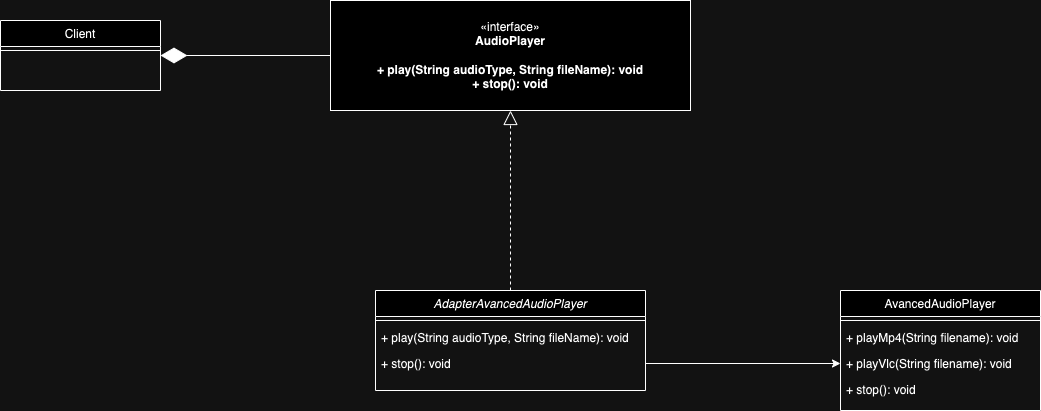

The diagram above was exported from draw.io. Its source (the exported page's mxGraphModel, read from the mxfile embedded in the PNG):
<mxGraphModel dx="2668" dy="1159" grid="1" gridSize="10" guides="1" tooltips="1" connect="1" arrows="1" fold="1" page="1" pageScale="1" pageWidth="827" pageHeight="1169" math="0" shadow="0">
  <root>
    <mxCell id="WIyWlLk6GJQsqaUBKTNV-0" />
    <mxCell id="WIyWlLk6GJQsqaUBKTNV-1" parent="WIyWlLk6GJQsqaUBKTNV-0" />
    <mxCell id="zkfFHV4jXpPFQw0GAbJ--0" value="AdapterAvancedAudioPlayer" style="swimlane;fontStyle=2;align=center;verticalAlign=top;childLayout=stackLayout;horizontal=1;startSize=26;horizontalStack=0;resizeParent=1;resizeLast=0;collapsible=1;marginBottom=0;rounded=0;shadow=0;strokeWidth=1;" parent="WIyWlLk6GJQsqaUBKTNV-1" vertex="1">
      <mxGeometry x="-225" y="960" width="270" height="100" as="geometry">
        <mxRectangle x="230" y="140" width="160" height="26" as="alternateBounds" />
      </mxGeometry>
    </mxCell>
    <mxCell id="zkfFHV4jXpPFQw0GAbJ--4" value="" style="line;html=1;strokeWidth=1;align=left;verticalAlign=middle;spacingTop=-1;spacingLeft=3;spacingRight=3;rotatable=0;labelPosition=right;points=[];portConstraint=eastwest;" parent="zkfFHV4jXpPFQw0GAbJ--0" vertex="1">
      <mxGeometry y="26" width="270" height="8" as="geometry" />
    </mxCell>
    <mxCell id="zkfFHV4jXpPFQw0GAbJ--5" value="+ play(String audioType, String fileName): void&#10;" style="text;align=left;verticalAlign=top;spacingLeft=4;spacingRight=4;overflow=hidden;rotatable=0;points=[[0,0.5],[1,0.5]];portConstraint=eastwest;" parent="zkfFHV4jXpPFQw0GAbJ--0" vertex="1">
      <mxGeometry y="34" width="270" height="26" as="geometry" />
    </mxCell>
    <mxCell id="mi4ZTz2ILyLXsIyEaS-C-4" value="+ stop(): void&#10;" style="text;align=left;verticalAlign=top;spacingLeft=4;spacingRight=4;overflow=hidden;rotatable=0;points=[[0,0.5],[1,0.5]];portConstraint=eastwest;" parent="zkfFHV4jXpPFQw0GAbJ--0" vertex="1">
      <mxGeometry y="60" width="270" height="26" as="geometry" />
    </mxCell>
    <mxCell id="zkfFHV4jXpPFQw0GAbJ--13" value="Client" style="swimlane;fontStyle=0;align=center;verticalAlign=top;childLayout=stackLayout;horizontal=1;startSize=26;horizontalStack=0;resizeParent=1;resizeLast=0;collapsible=1;marginBottom=0;rounded=0;shadow=0;strokeWidth=1;" parent="WIyWlLk6GJQsqaUBKTNV-1" vertex="1">
      <mxGeometry x="-600" y="690" width="160" height="70" as="geometry">
        <mxRectangle x="340" y="380" width="170" height="26" as="alternateBounds" />
      </mxGeometry>
    </mxCell>
    <mxCell id="zkfFHV4jXpPFQw0GAbJ--15" value="" style="line;html=1;strokeWidth=1;align=left;verticalAlign=middle;spacingTop=-1;spacingLeft=3;spacingRight=3;rotatable=0;labelPosition=right;points=[];portConstraint=eastwest;" parent="zkfFHV4jXpPFQw0GAbJ--13" vertex="1">
      <mxGeometry y="26" width="160" height="8" as="geometry" />
    </mxCell>
    <mxCell id="zkfFHV4jXpPFQw0GAbJ--17" value="AvancedAudioPlayer" style="swimlane;fontStyle=0;align=center;verticalAlign=top;childLayout=stackLayout;horizontal=1;startSize=26;horizontalStack=0;resizeParent=1;resizeLast=0;collapsible=1;marginBottom=0;rounded=0;shadow=0;strokeWidth=1;" parent="WIyWlLk6GJQsqaUBKTNV-1" vertex="1">
      <mxGeometry x="240" y="960" width="200" height="120" as="geometry">
        <mxRectangle x="550" y="140" width="160" height="26" as="alternateBounds" />
      </mxGeometry>
    </mxCell>
    <mxCell id="zkfFHV4jXpPFQw0GAbJ--23" value="" style="line;html=1;strokeWidth=1;align=left;verticalAlign=middle;spacingTop=-1;spacingLeft=3;spacingRight=3;rotatable=0;labelPosition=right;points=[];portConstraint=eastwest;" parent="zkfFHV4jXpPFQw0GAbJ--17" vertex="1">
      <mxGeometry y="26" width="200" height="8" as="geometry" />
    </mxCell>
    <mxCell id="zkfFHV4jXpPFQw0GAbJ--24" value="+ playMp4(String filename): void" style="text;align=left;verticalAlign=top;spacingLeft=4;spacingRight=4;overflow=hidden;rotatable=0;points=[[0,0.5],[1,0.5]];portConstraint=eastwest;" parent="zkfFHV4jXpPFQw0GAbJ--17" vertex="1">
      <mxGeometry y="34" width="200" height="26" as="geometry" />
    </mxCell>
    <mxCell id="mi4ZTz2ILyLXsIyEaS-C-2" value="+ playVlc(String filename): void" style="text;align=left;verticalAlign=top;spacingLeft=4;spacingRight=4;overflow=hidden;rotatable=0;points=[[0,0.5],[1,0.5]];portConstraint=eastwest;" parent="zkfFHV4jXpPFQw0GAbJ--17" vertex="1">
      <mxGeometry y="60" width="200" height="26" as="geometry" />
    </mxCell>
    <mxCell id="mi4ZTz2ILyLXsIyEaS-C-3" value="+ stop(): void" style="text;align=left;verticalAlign=top;spacingLeft=4;spacingRight=4;overflow=hidden;rotatable=0;points=[[0,0.5],[1,0.5]];portConstraint=eastwest;" parent="zkfFHV4jXpPFQw0GAbJ--17" vertex="1">
      <mxGeometry y="86" width="200" height="26" as="geometry" />
    </mxCell>
    <mxCell id="mi4ZTz2ILyLXsIyEaS-C-0" value="«interface»&lt;br&gt;&lt;b&gt;AudioPlayer&lt;br&gt;&lt;br&gt;+ play(&lt;/b&gt;&lt;span style=&quot;font-size: 12px;&quot;&gt;&lt;b&gt;String audioType, String fileName): void&lt;br&gt;+ stop(): void&lt;/b&gt;&lt;/span&gt;" style="html=1;whiteSpace=wrap;" parent="WIyWlLk6GJQsqaUBKTNV-1" vertex="1">
      <mxGeometry x="-270" y="670" width="360" height="110" as="geometry" />
    </mxCell>
    <mxCell id="mi4ZTz2ILyLXsIyEaS-C-5" value="" style="endArrow=block;dashed=1;endFill=0;endSize=12;html=1;rounded=0;exitX=0.5;exitY=0;exitDx=0;exitDy=0;entryX=0.5;entryY=1;entryDx=0;entryDy=0;" parent="WIyWlLk6GJQsqaUBKTNV-1" source="zkfFHV4jXpPFQw0GAbJ--0" target="mi4ZTz2ILyLXsIyEaS-C-0" edge="1">
      <mxGeometry width="160" relative="1" as="geometry">
        <mxPoint x="-30" y="1140" as="sourcePoint" />
        <mxPoint x="130" y="1140" as="targetPoint" />
      </mxGeometry>
    </mxCell>
    <mxCell id="mi4ZTz2ILyLXsIyEaS-C-6" style="edgeStyle=orthogonalEdgeStyle;rounded=0;orthogonalLoop=1;jettySize=auto;html=1;entryX=0;entryY=0.5;entryDx=0;entryDy=0;" parent="WIyWlLk6GJQsqaUBKTNV-1" source="mi4ZTz2ILyLXsIyEaS-C-4" target="mi4ZTz2ILyLXsIyEaS-C-2" edge="1">
      <mxGeometry relative="1" as="geometry" />
    </mxCell>
    <mxCell id="GeTRUQijeCD0Lx2AQ7Rl-0" value="" style="endArrow=diamondThin;endFill=1;endSize=24;html=1;rounded=0;" edge="1" parent="WIyWlLk6GJQsqaUBKTNV-1" source="mi4ZTz2ILyLXsIyEaS-C-0" target="zkfFHV4jXpPFQw0GAbJ--13">
      <mxGeometry width="160" relative="1" as="geometry">
        <mxPoint x="-200" y="830" as="sourcePoint" />
        <mxPoint x="-390" y="910" as="targetPoint" />
      </mxGeometry>
    </mxCell>
  </root>
</mxGraphModel>